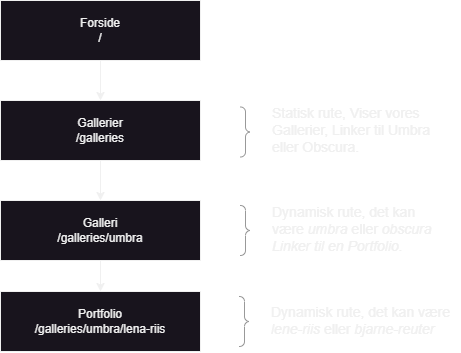

The diagram above was exported from draw.io. Its source (the exported page's mxGraphModel, read from the mxfile embedded in the PNG):
<mxGraphModel dx="2314" dy="1196" grid="1" gridSize="10" guides="1" tooltips="1" connect="1" arrows="1" fold="1" page="1" pageScale="1" pageWidth="1100" pageHeight="850" math="0" shadow="0">
  <root>
    <mxCell id="0" />
    <mxCell id="1" parent="0" />
    <mxCell id="HOna_rb_MspHPnmn8cW--3" value="" style="edgeStyle=orthogonalEdgeStyle;rounded=0;orthogonalLoop=1;jettySize=auto;html=1;" edge="1" parent="1" source="HOna_rb_MspHPnmn8cW--1" target="HOna_rb_MspHPnmn8cW--2">
      <mxGeometry relative="1" as="geometry" />
    </mxCell>
    <mxCell id="HOna_rb_MspHPnmn8cW--1" value="Forside&lt;br&gt;/" style="rounded=0;whiteSpace=wrap;html=1;" vertex="1" parent="1">
      <mxGeometry x="40" y="40" width="200" height="60" as="geometry" />
    </mxCell>
    <mxCell id="HOna_rb_MspHPnmn8cW--6" value="" style="edgeStyle=orthogonalEdgeStyle;rounded=0;orthogonalLoop=1;jettySize=auto;html=1;" edge="1" parent="1" source="HOna_rb_MspHPnmn8cW--2" target="HOna_rb_MspHPnmn8cW--5">
      <mxGeometry relative="1" as="geometry" />
    </mxCell>
    <mxCell id="HOna_rb_MspHPnmn8cW--2" value="Gallerier&lt;br&gt;/galleries" style="rounded=0;whiteSpace=wrap;html=1;" vertex="1" parent="1">
      <mxGeometry x="40" y="140" width="200" height="60" as="geometry" />
    </mxCell>
    <mxCell id="HOna_rb_MspHPnmn8cW--8" value="" style="edgeStyle=orthogonalEdgeStyle;rounded=0;orthogonalLoop=1;jettySize=auto;html=1;" edge="1" parent="1" source="HOna_rb_MspHPnmn8cW--5" target="HOna_rb_MspHPnmn8cW--7">
      <mxGeometry relative="1" as="geometry" />
    </mxCell>
    <mxCell id="HOna_rb_MspHPnmn8cW--5" value="Galleri&lt;br&gt;/galleries/umbra" style="whiteSpace=wrap;html=1;rounded=0;" vertex="1" parent="1">
      <mxGeometry x="40" y="240" width="200" height="60" as="geometry" />
    </mxCell>
    <mxCell id="HOna_rb_MspHPnmn8cW--7" value="Portfolio&lt;br&gt;/galleries/umbra/lena-riis" style="whiteSpace=wrap;html=1;rounded=0;" vertex="1" parent="1">
      <mxGeometry x="40" y="331" width="200" height="60" as="geometry" />
    </mxCell>
    <mxCell id="HOna_rb_MspHPnmn8cW--9" value="" style="labelPosition=right;align=left;strokeWidth=1;shape=mxgraph.mockup.markup.curlyBrace;html=1;shadow=0;dashed=0;strokeColor=#999999;direction=north;rotation=-180;" vertex="1" parent="1">
      <mxGeometry x="280" y="245" width="10" height="50" as="geometry" />
    </mxCell>
    <mxCell id="HOna_rb_MspHPnmn8cW--10" value="&lt;font style=&quot;font-size: 14px;&quot;&gt;Dynamisk rute, det kan være &lt;i&gt;umbra&lt;/i&gt; eller &lt;i&gt;obscura&lt;br&gt;Linker til en Portfolio.&lt;br&gt;&lt;/i&gt;&lt;/font&gt;" style="text;html=1;strokeColor=none;fillColor=none;align=left;verticalAlign=middle;whiteSpace=wrap;rounded=0;" vertex="1" parent="1">
      <mxGeometry x="310" y="236" width="170" height="65" as="geometry" />
    </mxCell>
    <mxCell id="HOna_rb_MspHPnmn8cW--11" value="" style="labelPosition=right;align=left;strokeWidth=1;shape=mxgraph.mockup.markup.curlyBrace;html=1;shadow=0;dashed=0;strokeColor=#999999;direction=north;rotation=-180;" vertex="1" parent="1">
      <mxGeometry x="279" y="336" width="10" height="50" as="geometry" />
    </mxCell>
    <mxCell id="HOna_rb_MspHPnmn8cW--12" value="&lt;font style=&quot;font-size: 14px;&quot;&gt;Dynamisk rute, det kan være &lt;i&gt;lene-riis&lt;/i&gt; eller &lt;i&gt;bjarne-reuter&lt;/i&gt;&lt;/font&gt;" style="text;html=1;strokeColor=none;fillColor=none;align=left;verticalAlign=middle;whiteSpace=wrap;rounded=0;" vertex="1" parent="1">
      <mxGeometry x="309" y="327" width="191" height="65" as="geometry" />
    </mxCell>
    <mxCell id="HOna_rb_MspHPnmn8cW--13" value="" style="labelPosition=right;align=left;strokeWidth=1;shape=mxgraph.mockup.markup.curlyBrace;html=1;shadow=0;dashed=0;strokeColor=#999999;direction=north;rotation=-180;" vertex="1" parent="1">
      <mxGeometry x="280" y="146.5" width="10" height="50" as="geometry" />
    </mxCell>
    <mxCell id="HOna_rb_MspHPnmn8cW--14" value="&lt;font style=&quot;font-size: 14px;&quot;&gt;Statisk rute, Viser vores Gallerier, Linker til Umbra eller Obscura.&lt;/font&gt;" style="text;html=1;strokeColor=none;fillColor=none;align=left;verticalAlign=middle;whiteSpace=wrap;rounded=0;" vertex="1" parent="1">
      <mxGeometry x="310" y="137.5" width="170" height="65" as="geometry" />
    </mxCell>
  </root>
</mxGraphModel>